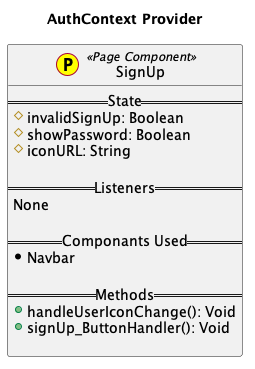

The diagram above was rendered by PlantUML. Its source (embedded in the PNG):
@startuml
title AuthContext Provider 

class SignUp << (P,yellow) Page Component>> {
    == State ==
     #invalidSignUp: Boolean
     #showPassword: Boolean
     #iconURL: String

    == Listeners ==
     None

    == Componants Used ==
     *Navbar

    == Methods ==
     +handleUserIconChange(): Void
     +signUp_ButtonHandler(): Void

}

@enduml